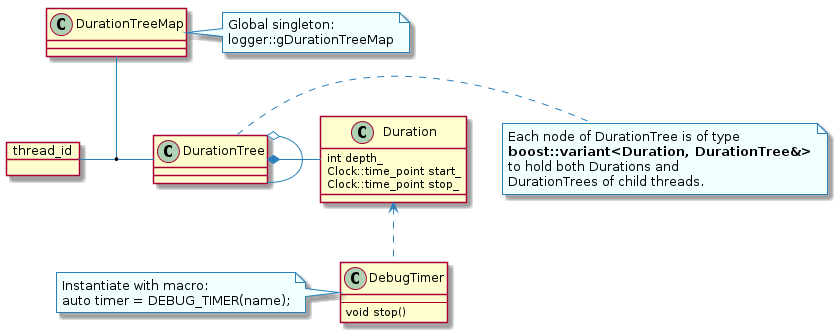

The diagram above was rendered by PlantUML. Its source (embedded in the PNG):
@startuml
skinparam backgroundColor white

skinparam note {
    BackgroundColor #F1FFFF
    BorderColor #2980B9
}

skinparam activity {
    BackgroundColor #BDE3FF
    ArrowColor #2980B9
    BorderColor #2980B9
    StartColor #227BC6
    EndColor #227BC6
    BarColor #227BC6
}

skinparam sequence {
    ArrowColor  #2980B9
    DividerBackgroundColor  #BDE3FF
    GroupBackgroundColor    #BDE3FF
    LifeLineBackgroundColor white
    LifeLineBorderColor #2980B9
    ParticipantBackgroundColor  #BDE3FF
    ParticipantBorderColor  #2980B9
    BoxLineColor    #2980B9
    BoxBackgroundColor  #DDDDDD
}

skinparam actorBackgroundColor #FEFECE
skinparam actorBorderColor    #A80036

skinparam usecaseArrowColor   #A80036
skinparam usecaseBackgroundColor  #FEFECE
skinparam usecaseBorderColor  #A80036

skinparam classArrowColor #A80036
skinparam classBackgroundColor    #FEFECE
skinparam classBorderColor    #A80036

skinparam objectArrowColor    #A80036
skinparam objectBackgroundColor   #FEFECE
skinparam objectBorderColor   #A80036

skinparam packageBackgroundColor  #FEFECE
skinparam packageBorderColor  #A80036

skinparam stereotypeCBackgroundColor  #ADD1B2
skinparam stereotypeABackgroundColor  #A9DCDF
skinparam stereotypeIBackgroundColor  #B4A7E5
skinparam stereotypeEBackgroundColor  #EB937F

skinparam componentArrowColor #A80036
skinparam componentBackgroundColor    #FEFECE
skinparam componentBorderColor    #A80036
skinparam componentInterfaceBackgroundColor   #FEFECE
skinparam componentInterfaceBorderColor   #A80036

skinparam stateBackgroundColor #BDE3FF
skinparam stateBorderColor #2980B9
skinparam stateArrowColor #2980B9
skinparam stateStartColor black
skinparam stateEndColor   black
object thread_id
class DurationTree
note right: Each node of DurationTree is of type\n**boost::variant<Duration, DurationTree&>**\nto hold both Durations and\nDurationTrees of child threads.
class DurationTreeMap
note right: Global singleton:\nlogger::gDurationTreeMap
class Duration {
  int depth_
  Clock::time_point start_
  Clock::time_point stop_
}
thread_id - DurationTree
DurationTreeMap -- (thread_id, DurationTree)
DurationTree o- DurationTree
DurationTree *- Duration
class DebugTimer {
  ---
  void stop()
}
note left: Instantiate with macro:\nauto timer = DEBUG_TIMER(name);
Duration <.. DebugTimer
@enduml